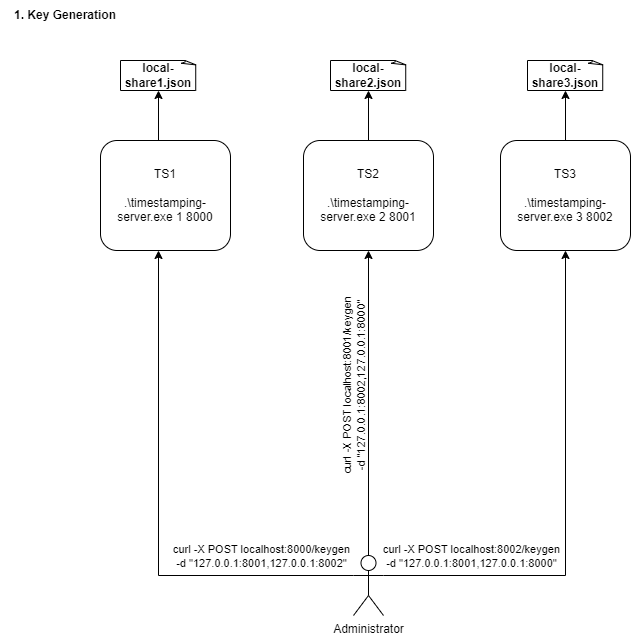

The diagram above was exported from draw.io. Its source (the exported page's mxGraphModel, read from the mxfile embedded in the PNG):
<mxGraphModel dx="1050" dy="483" grid="1" gridSize="10" guides="1" tooltips="1" connect="1" arrows="1" fold="1" page="1" pageScale="1" pageWidth="827" pageHeight="1169" math="0" shadow="0">
  <root>
    <mxCell id="0" />
    <mxCell id="1" parent="0" />
    <mxCell id="i4mJaPwga7LtlksDWufM-73" style="edgeStyle=orthogonalEdgeStyle;rounded=0;orthogonalLoop=1;jettySize=auto;html=1;exitX=0.5;exitY=0;exitDx=0;exitDy=0;" parent="1" target="i4mJaPwga7LtlksDWufM-42" edge="1">
      <mxGeometry relative="1" as="geometry">
        <mxPoint x="178.00000000000006" y="170" as="sourcePoint" />
      </mxGeometry>
    </mxCell>
    <mxCell id="i4mJaPwga7LtlksDWufM-34" value="TS1&lt;br&gt;&lt;br&gt;.\timestamping-server.exe 1 8000" style="rounded=1;whiteSpace=wrap;html=1;" parent="1" vertex="1">
      <mxGeometry x="119.99999999999999" y="170" width="130" height="110" as="geometry" />
    </mxCell>
    <mxCell id="i4mJaPwga7LtlksDWufM-72" style="edgeStyle=orthogonalEdgeStyle;rounded=0;orthogonalLoop=1;jettySize=auto;html=1;exitX=0.5;exitY=0;exitDx=0;exitDy=0;" parent="1" source="i4mJaPwga7LtlksDWufM-37" target="i4mJaPwga7LtlksDWufM-44" edge="1">
      <mxGeometry relative="1" as="geometry" />
    </mxCell>
    <mxCell id="i4mJaPwga7LtlksDWufM-37" value="TS2&lt;br&gt;&lt;br&gt;.\timestamping-server.exe 2 8001" style="rounded=1;whiteSpace=wrap;html=1;" parent="1" vertex="1">
      <mxGeometry x="323" y="170" width="130" height="110" as="geometry" />
    </mxCell>
    <mxCell id="i4mJaPwga7LtlksDWufM-71" style="edgeStyle=orthogonalEdgeStyle;rounded=0;orthogonalLoop=1;jettySize=auto;html=1;exitX=0.5;exitY=0;exitDx=0;exitDy=0;" parent="1" source="i4mJaPwga7LtlksDWufM-40" target="i4mJaPwga7LtlksDWufM-46" edge="1">
      <mxGeometry relative="1" as="geometry">
        <mxPoint x="597.9999999999999" y="170" as="sourcePoint" />
      </mxGeometry>
    </mxCell>
    <mxCell id="i4mJaPwga7LtlksDWufM-40" value="TS3&lt;br&gt;&lt;br&gt;.\timestamping-server.exe 3 8002" style="rounded=1;whiteSpace=wrap;html=1;" parent="1" vertex="1">
      <mxGeometry x="520" y="170" width="130" height="110" as="geometry" />
    </mxCell>
    <mxCell id="i4mJaPwga7LtlksDWufM-42" value="&lt;b&gt;local-share1.json&lt;/b&gt;" style="whiteSpace=wrap;html=1;shape=mxgraph.basic.document" parent="1" vertex="1">
      <mxGeometry x="140" y="90" width="76" height="30" as="geometry" />
    </mxCell>
    <mxCell id="i4mJaPwga7LtlksDWufM-44" value="&lt;b&gt;local-share2.json&lt;/b&gt;" style="whiteSpace=wrap;html=1;shape=mxgraph.basic.document" parent="1" vertex="1">
      <mxGeometry x="350" y="90" width="76" height="30" as="geometry" />
    </mxCell>
    <mxCell id="i4mJaPwga7LtlksDWufM-46" value="&lt;b&gt;local-share3.json&lt;/b&gt;" style="whiteSpace=wrap;html=1;shape=mxgraph.basic.document" parent="1" vertex="1">
      <mxGeometry x="547" y="90" width="76" height="30" as="geometry" />
    </mxCell>
    <mxCell id="i4mJaPwga7LtlksDWufM-76" style="edgeStyle=orthogonalEdgeStyle;rounded=0;orthogonalLoop=1;jettySize=auto;html=1;exitX=0;exitY=0.3333333333333333;exitDx=0;exitDy=0;exitPerimeter=0;entryX=0.5;entryY=1;entryDx=0;entryDy=0;" parent="1" source="i4mJaPwga7LtlksDWufM-63" edge="1">
      <mxGeometry relative="1" as="geometry">
        <mxPoint x="178.00000000000006" y="280" as="targetPoint" />
      </mxGeometry>
    </mxCell>
    <mxCell id="i4mJaPwga7LtlksDWufM-77" value="curl -X POST localhost:8000/keygen&lt;br&gt;-d &quot;127.0.0.1:8001,127.0.0.1:8002&quot;" style="edgeLabel;html=1;align=center;verticalAlign=middle;resizable=0;points=[];" parent="i4mJaPwga7LtlksDWufM-76" vertex="1" connectable="0">
      <mxGeometry x="-0.215" y="-1" relative="1" as="geometry">
        <mxPoint x="101" y="-11" as="offset" />
      </mxGeometry>
    </mxCell>
    <mxCell id="i4mJaPwga7LtlksDWufM-78" style="edgeStyle=orthogonalEdgeStyle;rounded=0;orthogonalLoop=1;jettySize=auto;html=1;exitX=0.5;exitY=0;exitDx=0;exitDy=0;exitPerimeter=0;entryX=0.5;entryY=1;entryDx=0;entryDy=0;" parent="1" source="i4mJaPwga7LtlksDWufM-63" target="i4mJaPwga7LtlksDWufM-37" edge="1">
      <mxGeometry relative="1" as="geometry" />
    </mxCell>
    <mxCell id="i4mJaPwga7LtlksDWufM-79" value="curl&amp;nbsp;-X POST localhost:8001/keygen&lt;br style=&quot;border-color: var(--border-color);&quot;&gt;-d &quot;127.0.0.1:8002,127.0.0.1:8000&quot;" style="edgeLabel;html=1;align=center;verticalAlign=middle;resizable=0;points=[];rotation=-90;" parent="i4mJaPwga7LtlksDWufM-78" vertex="1" connectable="0">
      <mxGeometry x="0.2462" y="1" relative="1" as="geometry">
        <mxPoint x="-14" y="21" as="offset" />
      </mxGeometry>
    </mxCell>
    <mxCell id="i4mJaPwga7LtlksDWufM-80" style="edgeStyle=orthogonalEdgeStyle;rounded=0;orthogonalLoop=1;jettySize=auto;html=1;exitX=1;exitY=0.3333333333333333;exitDx=0;exitDy=0;exitPerimeter=0;entryX=0.5;entryY=1;entryDx=0;entryDy=0;" parent="1" source="i4mJaPwga7LtlksDWufM-63" target="i4mJaPwga7LtlksDWufM-40" edge="1">
      <mxGeometry relative="1" as="geometry">
        <mxPoint x="597.9999999999999" y="280" as="targetPoint" />
      </mxGeometry>
    </mxCell>
    <mxCell id="i4mJaPwga7LtlksDWufM-81" value="curl&amp;nbsp;-X POST localhost:8002/keygen&lt;br style=&quot;border-color: var(--border-color);&quot;&gt;-d &quot;127.0.0.1:8001,127.0.0.1:8000&quot;" style="edgeLabel;html=1;align=center;verticalAlign=middle;resizable=0;points=[];" parent="i4mJaPwga7LtlksDWufM-80" vertex="1" connectable="0">
      <mxGeometry x="-0.2256" y="1" relative="1" as="geometry">
        <mxPoint x="-94" y="-6" as="offset" />
      </mxGeometry>
    </mxCell>
    <mxCell id="i4mJaPwga7LtlksDWufM-63" value="Administrator" style="shape=umlActor;verticalLabelPosition=bottom;verticalAlign=top;html=1;outlineConnect=0;" parent="1" vertex="1">
      <mxGeometry x="373" y="585" width="30" height="60" as="geometry" />
    </mxCell>
    <mxCell id="i4mJaPwga7LtlksDWufM-82" value="&lt;b&gt;1. Key Generation&lt;/b&gt;" style="text;html=1;strokeColor=none;fillColor=none;align=center;verticalAlign=middle;whiteSpace=wrap;rounded=0;" parent="1" vertex="1">
      <mxGeometry x="20" y="30" width="130" height="30" as="geometry" />
    </mxCell>
  </root>
</mxGraphModel>